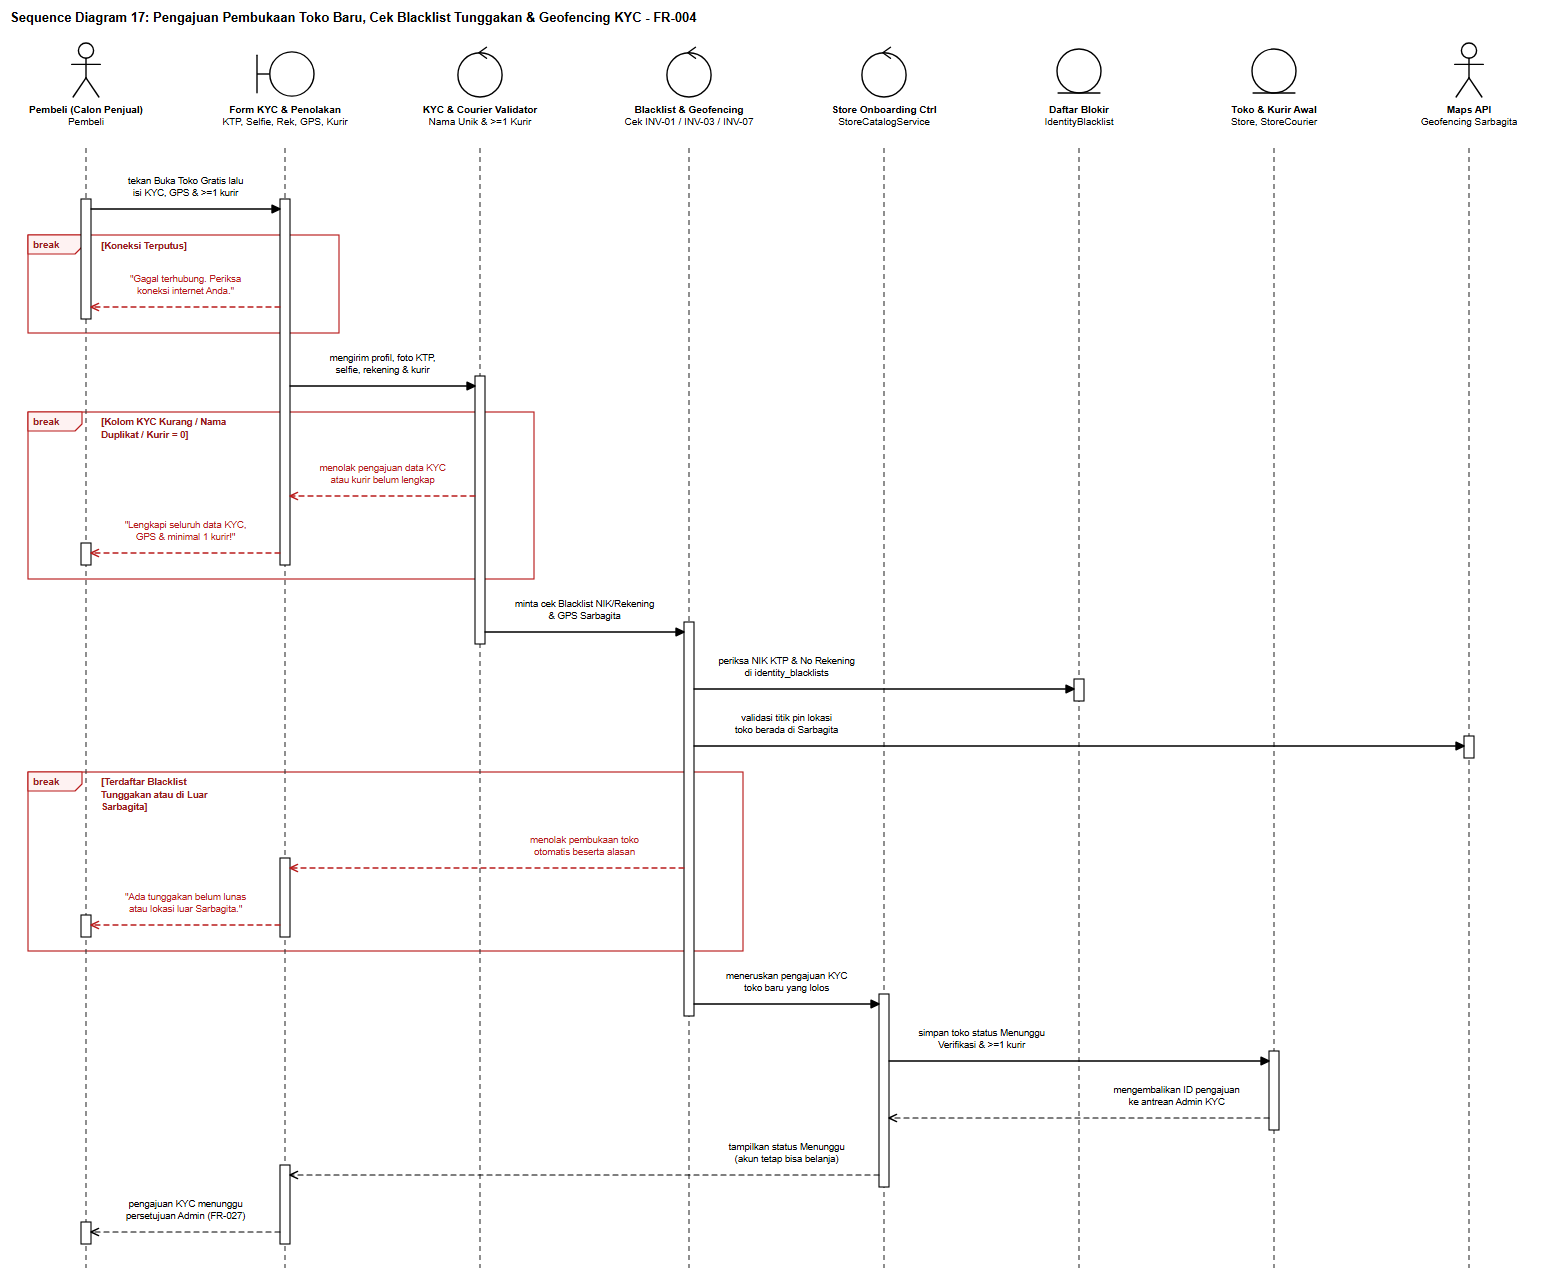

The diagram above was exported from draw.io. Its source (the exported page's mxGraphModel, read from the mxfile embedded in the PNG):
<mxGraphModel dx="1580" dy="1304" grid="1" gridSize="10" guides="1" tooltips="1" connect="1" arrows="1" fold="1" page="1" pageScale="1" pageWidth="1580" pageHeight="1304" background="#ffffff" math="0" shadow="0">
  <root>
    <mxCell id="0" />
    <mxCell id="1" parent="0" />
    <mxCell id="sd17_title" value="Sequence Diagram 17: Pengajuan Pembukaan Toko Baru, Cek Blacklist Tunggakan &amp; Geofencing KYC - FR-004" style="text;html=1;align=left;verticalAlign=middle;resizable=0;points=[];autosize=1;strokeColor=none;fillColor=none;fontStyle=1;fontSize=13;fontFamily=Helvetica;fontColor=#000000;" vertex="1" parent="1">
      <mxGeometry x="24" y="16" width="749" height="24" as="geometry" />
    </mxCell>
    <mxCell id="sd17_frag_0" value="break" style="shape=umlFrame;whiteSpace=wrap;html=1;pointerEvents=0;recursiveResize=0;collapsible=0;dropTarget=0;width=54;height=19;fillColor=none;tabFillColor=#FEF2F2;strokeColor=#B91C1C;strokeWidth=1.15;fontColor=#991B1B;fontFamily=Helvetica;fontSize=10;fontStyle=1;" vertex="1" parent="1">
      <mxGeometry x="46" y="245" width="311" height="98" as="geometry" />
    </mxCell>
    <mxCell id="sd17_frag_1" value="break" style="shape=umlFrame;whiteSpace=wrap;html=1;pointerEvents=0;recursiveResize=0;collapsible=0;dropTarget=0;width=54;height=19;fillColor=none;tabFillColor=#FEF2F2;strokeColor=#B91C1C;strokeWidth=1.15;fontColor=#991B1B;fontFamily=Helvetica;fontSize=10;fontStyle=1;" vertex="1" parent="1">
      <mxGeometry x="46" y="422" width="506" height="167" as="geometry" />
    </mxCell>
    <mxCell id="sd17_frag_2" value="break" style="shape=umlFrame;whiteSpace=wrap;html=1;pointerEvents=0;recursiveResize=0;collapsible=0;dropTarget=0;width=54;height=19;fillColor=none;tabFillColor=#FEF2F2;strokeColor=#B91C1C;strokeWidth=1.15;fontColor=#991B1B;fontFamily=Helvetica;fontSize=10;fontStyle=1;" vertex="1" parent="1">
      <mxGeometry x="46" y="782" width="715" height="179" as="geometry" />
    </mxCell>
    <mxCell id="sd17_lf_0" value="&lt;b&gt;Pembeli (Calon Penjual)&lt;/b&gt;&lt;br&gt;Pembeli" style="shape=umlActor;verticalLabelPosition=bottom;verticalAlign=top;align=center;html=1;outlineConnect=0;fillColor=#ffffff;strokeColor=#000000;strokeWidth=1.4;fontFamily=Helvetica;fontSize=10;fontColor=#000000;" vertex="1" parent="1">
      <mxGeometry x="87" y="52" width="34" height="56" as="geometry" />
    </mxCell>
    <mxCell id="sd17_stem_0" value="" style="line;strokeWidth=1.1;direction=south;html=1;dashed=1;dashPattern=5 4;strokeColor=#333333;perimeter=none;" vertex="1" parent="1">
      <mxGeometry x="99" y="158" width="10" height="1120" as="geometry" />
    </mxCell>
    <mxCell id="sd17_lf_1" value="&lt;b&gt;Form KYC &amp; Penolakan&lt;/b&gt;&lt;br&gt;KTP, Selfie, Rek, GPS, Kurir" style="shape=umlBoundary;verticalLabelPosition=bottom;verticalAlign=top;align=center;html=1;outlineConnect=0;fillColor=#ffffff;strokeColor=#000000;strokeWidth=1.4;fontFamily=Helvetica;fontSize=10;fontColor=#000000;" vertex="1" parent="1">
      <mxGeometry x="273" y="60" width="60" height="48" as="geometry" />
    </mxCell>
    <mxCell id="sd17_stem_1" value="" style="line;strokeWidth=1.1;direction=south;html=1;dashed=1;dashPattern=5 4;strokeColor=#333333;perimeter=none;" vertex="1" parent="1">
      <mxGeometry x="298" y="158" width="10" height="1120" as="geometry" />
    </mxCell>
    <mxCell id="sd17_lf_2" value="&lt;b&gt;KYC &amp; Courier Validator&lt;/b&gt;&lt;br&gt;Nama Unik &amp; &gt;=1 Kurir" style="shape=umlControl;verticalLabelPosition=bottom;verticalAlign=top;align=center;html=1;outlineConnect=0;fillColor=#ffffff;strokeColor=#000000;strokeWidth=1.4;fontFamily=Helvetica;fontSize=10;fontColor=#000000;" vertex="1" parent="1">
      <mxGeometry x="474" y="52" width="48" height="56" as="geometry" />
    </mxCell>
    <mxCell id="sd17_stem_2" value="" style="line;strokeWidth=1.1;direction=south;html=1;dashed=1;dashPattern=5 4;strokeColor=#333333;perimeter=none;" vertex="1" parent="1">
      <mxGeometry x="493" y="158" width="10" height="1120" as="geometry" />
    </mxCell>
    <mxCell id="sd17_lf_3" value="&lt;b&gt;Blacklist &amp; Geofencing&lt;/b&gt;&lt;br&gt;Cek INV-01 / INV-03 / INV-07" style="shape=umlControl;verticalLabelPosition=bottom;verticalAlign=top;align=center;html=1;outlineConnect=0;fillColor=#ffffff;strokeColor=#000000;strokeWidth=1.4;fontFamily=Helvetica;fontSize=10;fontColor=#000000;" vertex="1" parent="1">
      <mxGeometry x="683" y="52" width="48" height="56" as="geometry" />
    </mxCell>
    <mxCell id="sd17_stem_3" value="" style="line;strokeWidth=1.1;direction=south;html=1;dashed=1;dashPattern=5 4;strokeColor=#333333;perimeter=none;" vertex="1" parent="1">
      <mxGeometry x="702" y="158" width="10" height="1120" as="geometry" />
    </mxCell>
    <mxCell id="sd17_lf_4" value="&lt;b&gt;Store Onboarding Ctrl&lt;/b&gt;&lt;br&gt;StoreCatalogService" style="shape=umlControl;verticalLabelPosition=bottom;verticalAlign=top;align=center;html=1;outlineConnect=0;fillColor=#ffffff;strokeColor=#000000;strokeWidth=1.4;fontFamily=Helvetica;fontSize=10;fontColor=#000000;" vertex="1" parent="1">
      <mxGeometry x="878" y="52" width="48" height="56" as="geometry" />
    </mxCell>
    <mxCell id="sd17_stem_4" value="" style="line;strokeWidth=1.1;direction=south;html=1;dashed=1;dashPattern=5 4;strokeColor=#333333;perimeter=none;" vertex="1" parent="1">
      <mxGeometry x="897" y="158" width="10" height="1120" as="geometry" />
    </mxCell>
    <mxCell id="sd17_lf_5" value="&lt;b&gt;Daftar Blokir&lt;/b&gt;&lt;br&gt;IdentityBlacklist" style="shape=umlEntity;verticalLabelPosition=bottom;verticalAlign=top;align=center;html=1;outlineConnect=0;fillColor=#ffffff;strokeColor=#000000;strokeWidth=1.4;fontFamily=Helvetica;fontSize=10;fontColor=#000000;" vertex="1" parent="1">
      <mxGeometry x="1073" y="58" width="48" height="50" as="geometry" />
    </mxCell>
    <mxCell id="sd17_stem_5" value="" style="line;strokeWidth=1.1;direction=south;html=1;dashed=1;dashPattern=5 4;strokeColor=#333333;perimeter=none;" vertex="1" parent="1">
      <mxGeometry x="1092" y="158" width="10" height="1120" as="geometry" />
    </mxCell>
    <mxCell id="sd17_lf_6" value="&lt;b&gt;Toko &amp; Kurir Awal&lt;/b&gt;&lt;br&gt;Store, StoreCourier" style="shape=umlEntity;verticalLabelPosition=bottom;verticalAlign=top;align=center;html=1;outlineConnect=0;fillColor=#ffffff;strokeColor=#000000;strokeWidth=1.4;fontFamily=Helvetica;fontSize=10;fontColor=#000000;" vertex="1" parent="1">
      <mxGeometry x="1268" y="58" width="48" height="50" as="geometry" />
    </mxCell>
    <mxCell id="sd17_stem_6" value="" style="line;strokeWidth=1.1;direction=south;html=1;dashed=1;dashPattern=5 4;strokeColor=#333333;perimeter=none;" vertex="1" parent="1">
      <mxGeometry x="1287" y="158" width="10" height="1120" as="geometry" />
    </mxCell>
    <mxCell id="sd17_lf_7" value="&lt;b&gt;Maps API&lt;/b&gt;&lt;br&gt;Geofencing Sarbagita" style="shape=umlActor;verticalLabelPosition=bottom;verticalAlign=top;align=center;html=1;outlineConnect=0;fillColor=#ffffff;strokeColor=#000000;strokeWidth=1.4;fontFamily=Helvetica;fontSize=10;fontColor=#000000;" vertex="1" parent="1">
      <mxGeometry x="1470" y="52" width="34" height="56" as="geometry" />
    </mxCell>
    <mxCell id="sd17_stem_7" value="" style="line;strokeWidth=1.1;direction=south;html=1;dashed=1;dashPattern=5 4;strokeColor=#333333;perimeter=none;" vertex="1" parent="1">
      <mxGeometry x="1482" y="158" width="10" height="1120" as="geometry" />
    </mxCell>
    <mxCell id="sd17_act_0" value="" style="rounded=0;whiteSpace=wrap;html=1;fillColor=#ffffff;strokeColor=#000000;strokeWidth=1.1;" vertex="1" parent="1">
      <mxGeometry x="99" y="209" width="10" height="120" as="geometry" />
    </mxCell>
    <mxCell id="sd17_act_1" value="" style="rounded=0;whiteSpace=wrap;html=1;fillColor=#ffffff;strokeColor=#000000;strokeWidth=1.1;" vertex="1" parent="1">
      <mxGeometry x="99" y="553" width="10" height="22" as="geometry" />
    </mxCell>
    <mxCell id="sd17_act_2" value="" style="rounded=0;whiteSpace=wrap;html=1;fillColor=#ffffff;strokeColor=#000000;strokeWidth=1.1;" vertex="1" parent="1">
      <mxGeometry x="99" y="925" width="10" height="22" as="geometry" />
    </mxCell>
    <mxCell id="sd17_act_3" value="" style="rounded=0;whiteSpace=wrap;html=1;fillColor=#ffffff;strokeColor=#000000;strokeWidth=1.1;" vertex="1" parent="1">
      <mxGeometry x="99" y="1232" width="10" height="22" as="geometry" />
    </mxCell>
    <mxCell id="sd17_act_4" value="" style="rounded=0;whiteSpace=wrap;html=1;fillColor=#ffffff;strokeColor=#000000;strokeWidth=1.1;" vertex="1" parent="1">
      <mxGeometry x="298" y="209" width="10" height="366" as="geometry" />
    </mxCell>
    <mxCell id="sd17_act_5" value="" style="rounded=0;whiteSpace=wrap;html=1;fillColor=#ffffff;strokeColor=#000000;strokeWidth=1.1;" vertex="1" parent="1">
      <mxGeometry x="298" y="868" width="10" height="79" as="geometry" />
    </mxCell>
    <mxCell id="sd17_act_6" value="" style="rounded=0;whiteSpace=wrap;html=1;fillColor=#ffffff;strokeColor=#000000;strokeWidth=1.1;" vertex="1" parent="1">
      <mxGeometry x="298" y="1175" width="10" height="79" as="geometry" />
    </mxCell>
    <mxCell id="sd17_act_7" value="" style="rounded=0;whiteSpace=wrap;html=1;fillColor=#ffffff;strokeColor=#000000;strokeWidth=1.1;" vertex="1" parent="1">
      <mxGeometry x="493" y="386" width="10" height="268" as="geometry" />
    </mxCell>
    <mxCell id="sd17_act_8" value="" style="rounded=0;whiteSpace=wrap;html=1;fillColor=#ffffff;strokeColor=#000000;strokeWidth=1.1;" vertex="1" parent="1">
      <mxGeometry x="702" y="632" width="10" height="394" as="geometry" />
    </mxCell>
    <mxCell id="sd17_act_9" value="" style="rounded=0;whiteSpace=wrap;html=1;fillColor=#ffffff;strokeColor=#000000;strokeWidth=1.1;" vertex="1" parent="1">
      <mxGeometry x="897" y="1004" width="10" height="193" as="geometry" />
    </mxCell>
    <mxCell id="sd17_act_10" value="" style="rounded=0;whiteSpace=wrap;html=1;fillColor=#ffffff;strokeColor=#000000;strokeWidth=1.1;" vertex="1" parent="1">
      <mxGeometry x="1092" y="689" width="10" height="22" as="geometry" />
    </mxCell>
    <mxCell id="sd17_act_11" value="" style="rounded=0;whiteSpace=wrap;html=1;fillColor=#ffffff;strokeColor=#000000;strokeWidth=1.1;" vertex="1" parent="1">
      <mxGeometry x="1287" y="1061" width="10" height="79" as="geometry" />
    </mxCell>
    <mxCell id="sd17_act_12" value="" style="rounded=0;whiteSpace=wrap;html=1;fillColor=#ffffff;strokeColor=#000000;strokeWidth=1.1;" vertex="1" parent="1">
      <mxGeometry x="1482" y="746" width="10" height="22" as="geometry" />
    </mxCell>
    <mxCell id="sd17_guard_0" value="[Koneksi Terputus]" style="text;html=1;align=left;verticalAlign=middle;resizable=0;points=[];autosize=1;strokeColor=none;fillColor=#ffffff;fontStyle=1;fontSize=9.5;fontFamily=Helvetica;fontColor=#991B1B;spacingLeft=3;spacingRight=3;" vertex="1" parent="1">
      <mxGeometry x="116" y="248" width="108" height="16" as="geometry" />
    </mxCell>
    <mxCell id="sd17_guard_1" value="[Kolom KYC Kurang / Nama&lt;br&gt;Duplikat / Kurir = 0]" style="text;html=1;align=left;verticalAlign=middle;resizable=0;points=[];autosize=1;strokeColor=none;fillColor=#ffffff;fontStyle=1;fontSize=9.5;fontFamily=Helvetica;fontColor=#991B1B;spacingLeft=3;spacingRight=3;" vertex="1" parent="1">
      <mxGeometry x="116" y="425" width="148" height="28" as="geometry" />
    </mxCell>
    <mxCell id="sd17_guard_2" value="[Terdaftar Blacklist&lt;br&gt;Tunggakan atau di Luar&lt;br&gt;Sarbagita]" style="text;html=1;align=left;verticalAlign=middle;resizable=0;points=[];autosize=1;strokeColor=none;fillColor=#ffffff;fontStyle=1;fontSize=9.5;fontFamily=Helvetica;fontColor=#991B1B;spacingLeft=3;spacingRight=3;" vertex="1" parent="1">
      <mxGeometry x="116" y="785" width="126" height="40" as="geometry" />
    </mxCell>
    <mxCell id="sd17_msg_1" value="tekan Buka Toko Gratis lalu&lt;br&gt;isi KYC, GPS &amp; &gt;=1 kurir" style="html=1;fontFamily=Helvetica;fontSize=9.5;rounded=1;arcSize=6;labelBackgroundColor=#ffffff;endArrow=block;endFill=1;endSize=8;strokeColor=#000000;fontColor=#000000;strokeWidth=1.3;" edge="1" parent="1">
      <mxGeometry x="0" relative="1" as="geometry">
        <mxPoint x="109" y="219" as="sourcePoint" />
        <mxPoint x="298" y="219" as="targetPoint" />
        <mxPoint x="0" y="-22" as="offset" />
      </mxGeometry>
    </mxCell>
    <mxCell id="sd17_msg_2" value="&quot;Gagal terhubung. Periksa&lt;br&gt;koneksi internet Anda.&quot;" style="html=1;fontFamily=Helvetica;fontSize=9.5;rounded=1;arcSize=6;labelBackgroundColor=#ffffff;endArrow=open;endFill=0;endSize=8;dashed=1;dashPattern=5 4;strokeColor=#B91C1C;fontColor=#B91C1C;strokeWidth=1.3;" edge="1" parent="1">
      <mxGeometry x="0" relative="1" as="geometry">
        <mxPoint x="298" y="317" as="sourcePoint" />
        <mxPoint x="109" y="317" as="targetPoint" />
        <mxPoint x="0" y="-22" as="offset" />
      </mxGeometry>
    </mxCell>
    <mxCell id="sd17_msg_3" value="mengirim profil, foto KTP,&lt;br&gt;selfie, rekening &amp; kurir" style="html=1;fontFamily=Helvetica;fontSize=9.5;rounded=1;arcSize=6;labelBackgroundColor=#ffffff;endArrow=block;endFill=1;endSize=8;strokeColor=#000000;fontColor=#000000;strokeWidth=1.3;" edge="1" parent="1">
      <mxGeometry x="0" relative="1" as="geometry">
        <mxPoint x="308" y="396" as="sourcePoint" />
        <mxPoint x="493" y="396" as="targetPoint" />
        <mxPoint x="0" y="-22" as="offset" />
      </mxGeometry>
    </mxCell>
    <mxCell id="sd17_msg_4" value="menolak pengajuan data KYC&lt;br&gt;atau kurir belum lengkap" style="html=1;fontFamily=Helvetica;fontSize=9.5;rounded=1;arcSize=6;labelBackgroundColor=#ffffff;endArrow=open;endFill=0;endSize=8;dashed=1;dashPattern=5 4;strokeColor=#B91C1C;fontColor=#B91C1C;strokeWidth=1.3;" edge="1" parent="1">
      <mxGeometry x="0" relative="1" as="geometry">
        <mxPoint x="493" y="506" as="sourcePoint" />
        <mxPoint x="308" y="506" as="targetPoint" />
        <mxPoint x="0" y="-22" as="offset" />
      </mxGeometry>
    </mxCell>
    <mxCell id="sd17_msg_5" value="&quot;Lengkapi seluruh data KYC,&lt;br&gt;GPS &amp; minimal 1 kurir!&quot;" style="html=1;fontFamily=Helvetica;fontSize=9.5;rounded=1;arcSize=6;labelBackgroundColor=#ffffff;endArrow=open;endFill=0;endSize=8;dashed=1;dashPattern=5 4;strokeColor=#B91C1C;fontColor=#B91C1C;strokeWidth=1.3;" edge="1" parent="1">
      <mxGeometry x="0" relative="1" as="geometry">
        <mxPoint x="298" y="563" as="sourcePoint" />
        <mxPoint x="109" y="563" as="targetPoint" />
        <mxPoint x="0" y="-22" as="offset" />
      </mxGeometry>
    </mxCell>
    <mxCell id="sd17_msg_6" value="minta cek Blacklist NIK/Rekening&lt;br&gt;&amp; GPS Sarbagita" style="html=1;fontFamily=Helvetica;fontSize=9.5;rounded=1;arcSize=6;labelBackgroundColor=#ffffff;endArrow=block;endFill=1;endSize=8;strokeColor=#000000;fontColor=#000000;strokeWidth=1.3;" edge="1" parent="1">
      <mxGeometry x="0" relative="1" as="geometry">
        <mxPoint x="503" y="642" as="sourcePoint" />
        <mxPoint x="702" y="642" as="targetPoint" />
        <mxPoint x="0" y="-22" as="offset" />
      </mxGeometry>
    </mxCell>
    <mxCell id="sd17_msg_7" value="periksa NIK KTP &amp; No Rekening&lt;br&gt;di identity_blacklists" style="html=1;fontFamily=Helvetica;fontSize=9.5;rounded=1;arcSize=6;labelBackgroundColor=#ffffff;endArrow=block;endFill=1;endSize=8;strokeColor=#000000;fontColor=#000000;strokeWidth=1.3;" edge="1" parent="1">
      <mxGeometry x="-0.513" relative="1" as="geometry">
        <mxPoint x="712" y="699" as="sourcePoint" />
        <mxPoint x="1092" y="699" as="targetPoint" />
        <mxPoint x="0" y="-22" as="offset" />
      </mxGeometry>
    </mxCell>
    <mxCell id="sd17_msg_8" value="validasi titik pin lokasi&lt;br&gt;toko berada di Sarbagita" style="html=1;fontFamily=Helvetica;fontSize=9.5;rounded=1;arcSize=6;labelBackgroundColor=#ffffff;endArrow=block;endFill=1;endSize=8;strokeColor=#000000;fontColor=#000000;strokeWidth=1.3;" edge="1" parent="1">
      <mxGeometry x="-0.76" relative="1" as="geometry">
        <mxPoint x="712" y="756" as="sourcePoint" />
        <mxPoint x="1482" y="756" as="targetPoint" />
        <mxPoint x="0" y="-22" as="offset" />
      </mxGeometry>
    </mxCell>
    <mxCell id="sd17_msg_9" value="menolak pembukaan toko&lt;br&gt;otomatis beserta alasan" style="html=1;fontFamily=Helvetica;fontSize=9.5;rounded=1;arcSize=6;labelBackgroundColor=#ffffff;endArrow=open;endFill=0;endSize=8;dashed=1;dashPattern=5 4;strokeColor=#B91C1C;fontColor=#B91C1C;strokeWidth=1.3;" edge="1" parent="1">
      <mxGeometry x="-0.495" relative="1" as="geometry">
        <mxPoint x="702" y="878" as="sourcePoint" />
        <mxPoint x="308" y="878" as="targetPoint" />
        <mxPoint x="0" y="-22" as="offset" />
      </mxGeometry>
    </mxCell>
    <mxCell id="sd17_msg_10" value="&quot;Ada tunggakan belum lunas&lt;br&gt;atau lokasi luar Sarbagita.&quot;" style="html=1;fontFamily=Helvetica;fontSize=9.5;rounded=1;arcSize=6;labelBackgroundColor=#ffffff;endArrow=open;endFill=0;endSize=8;dashed=1;dashPattern=5 4;strokeColor=#B91C1C;fontColor=#B91C1C;strokeWidth=1.3;" edge="1" parent="1">
      <mxGeometry x="0" relative="1" as="geometry">
        <mxPoint x="298" y="935" as="sourcePoint" />
        <mxPoint x="109" y="935" as="targetPoint" />
        <mxPoint x="0" y="-22" as="offset" />
      </mxGeometry>
    </mxCell>
    <mxCell id="sd17_msg_11" value="meneruskan pengajuan KYC&lt;br&gt;toko baru yang lolos" style="html=1;fontFamily=Helvetica;fontSize=9.5;rounded=1;arcSize=6;labelBackgroundColor=#ffffff;endArrow=block;endFill=1;endSize=8;strokeColor=#000000;fontColor=#000000;strokeWidth=1.3;" edge="1" parent="1">
      <mxGeometry x="0" relative="1" as="geometry">
        <mxPoint x="712" y="1014" as="sourcePoint" />
        <mxPoint x="897" y="1014" as="targetPoint" />
        <mxPoint x="0" y="-22" as="offset" />
      </mxGeometry>
    </mxCell>
    <mxCell id="sd17_msg_12" value="simpan toko status Menunggu&lt;br&gt;Verifikasi &amp; &gt;=1 kurir" style="html=1;fontFamily=Helvetica;fontSize=9.5;rounded=1;arcSize=6;labelBackgroundColor=#ffffff;endArrow=block;endFill=1;endSize=8;strokeColor=#000000;fontColor=#000000;strokeWidth=1.3;" edge="1" parent="1">
      <mxGeometry x="-0.513" relative="1" as="geometry">
        <mxPoint x="907" y="1071" as="sourcePoint" />
        <mxPoint x="1287" y="1071" as="targetPoint" />
        <mxPoint x="0" y="-22" as="offset" />
      </mxGeometry>
    </mxCell>
    <mxCell id="sd17_msg_13" value="mengembalikan ID pengajuan&lt;br&gt;ke antrean Admin KYC" style="html=1;fontFamily=Helvetica;fontSize=9.5;rounded=1;arcSize=6;labelBackgroundColor=#ffffff;endArrow=open;endFill=0;endSize=8;dashed=1;dashPattern=5 4;strokeColor=#000000;fontColor=#000000;strokeWidth=1.2;" edge="1" parent="1">
      <mxGeometry x="-0.513" relative="1" as="geometry">
        <mxPoint x="1287" y="1128" as="sourcePoint" />
        <mxPoint x="907" y="1128" as="targetPoint" />
        <mxPoint x="0" y="-22" as="offset" />
      </mxGeometry>
    </mxCell>
    <mxCell id="sd17_msg_14" value="tampilkan status Menunggu&lt;br&gt;(akun tetap bisa belanja)" style="html=1;fontFamily=Helvetica;fontSize=9.5;rounded=1;arcSize=6;labelBackgroundColor=#ffffff;endArrow=open;endFill=0;endSize=8;dashed=1;dashPattern=5 4;strokeColor=#000000;fontColor=#000000;strokeWidth=1.2;" edge="1" parent="1">
      <mxGeometry x="-0.686" relative="1" as="geometry">
        <mxPoint x="897" y="1185" as="sourcePoint" />
        <mxPoint x="308" y="1185" as="targetPoint" />
        <mxPoint x="0" y="-22" as="offset" />
      </mxGeometry>
    </mxCell>
    <mxCell id="sd17_msg_15" value="pengajuan KYC menunggu&lt;br&gt;persetujuan Admin (FR-027)" style="html=1;fontFamily=Helvetica;fontSize=9.5;rounded=1;arcSize=6;labelBackgroundColor=#ffffff;endArrow=open;endFill=0;endSize=8;dashed=1;dashPattern=5 4;strokeColor=#000000;fontColor=#000000;strokeWidth=1.2;" edge="1" parent="1">
      <mxGeometry x="0" relative="1" as="geometry">
        <mxPoint x="298" y="1242" as="sourcePoint" />
        <mxPoint x="109" y="1242" as="targetPoint" />
        <mxPoint x="0" y="-22" as="offset" />
      </mxGeometry>
    </mxCell>
  </root>
</mxGraphModel>